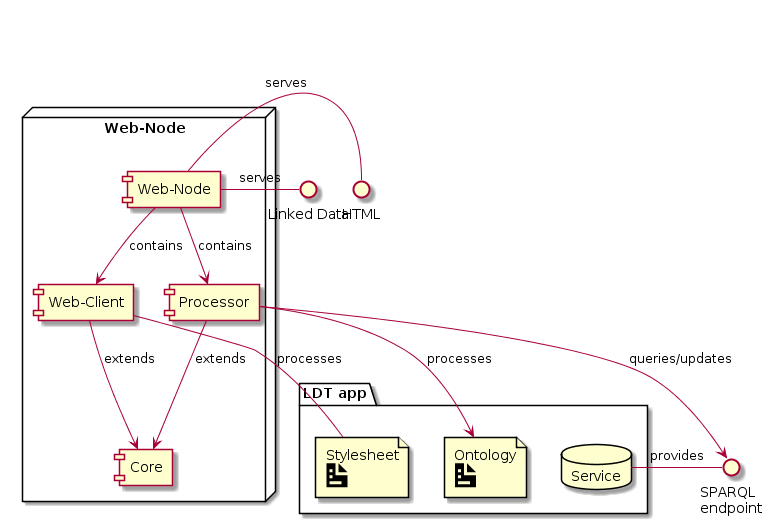

The diagram above was rendered by PlantUML. Its source (embedded in the PNG):
@startuml
() "Linked Data" as LD
() "HTML" as HTML
() "SPARQL\nendpoint" as SE

package "LDT app" {
    file Ontology [
        Ontology
        <size:36><&document></size>
    ]
    file Stylesheet [
        Stylesheet
        <size:36><&document></size>
    ]

    database Service
    [Service] - SE : provides
}

node "Web-Node" {

    [Web-Node] --> [Processor] : contains
    [Web-Node] --> [Web-Client] : contains
    LD - [Web-Node] : serves
    HTML - [Web-Node] : serves

    [Processor] --> [Core] : extends
    [Processor] --> Ontology : processes
    [Processor] --> SE : queries/updates


    [Web-Client] --> [Core] : extends
    [Web-Client] - Stylesheet : processes

}
@enduml